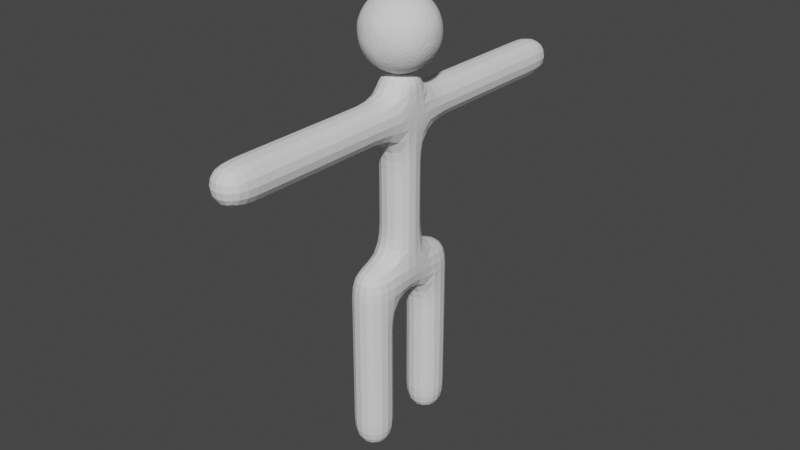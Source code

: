 # Source: 02-Humanoide-00.blend  (saved by Blender 3.2.14; exported with 4.5.12 LTS)
import bpy
from mathutils import Matrix  # noqa: F401  (used for matrix-valued properties, if any)

bpy.ops.wm.read_factory_settings(use_empty=True)
scene = bpy.context.scene
scene.name = 'Scene'

# ---- collections
col_collection = bpy.data.collections.new('Collection'); scene.collection.children.link(col_collection)

# ---- world
world_world = bpy.data.worlds.new('World'); scene.world = world_world
world_world.use_nodes = True; world_world.node_tree.nodes.clear()
_N = world_world.node_tree.nodes; _L = world_world.node_tree.links
n0 = _N.new('ShaderNodeOutputWorld'); n0.name = 'World Output'; n0.location = (300, 300)
n1 = _N.new('ShaderNodeBackground'); n1.name = 'Background'; n1.location = (10, 300)
n1.inputs[0].default_value = (0.05088, 0.05088, 0.05088, 1.0)
_L.new(n1.outputs[0], n0.inputs[0])
n0.is_active_output = True
world_world.color = (0.05088, 0.05088, 0.05088)
world_world.use_sun_shadow = False
world_world.sun_shadow_jitter_overblur = 0.0

# ---- meshes
me_cubo = bpy.data.meshes.new('Cubo')
me_cubo.from_pydata([(-1.0, 1.0, -1.0), (-1.0, 1.0, 1.0), (-1.0, 3.0, -1.0), (-1.0, 3.0, 1.0), (1.0, 1.0, -1.0), (1.0, 1.0, 1.0), (1.0, 3.0, -1.0), (1.0, 3.0, 1.0), (-1.0, 1.0, 3.0), (-1.0, 3.0, 3.0), (1.0, 3.0, 3.0), (1.0, 1.0, 3.0), (-1.0, 1.0, 5.0), (-1.0, 3.0, 5.0), (1.0, 3.0, 5.0), (1.0, 1.0, 5.0), (-1.0, 1.0, 7.0), (-1.0, 3.0, 7.0), (1.0, 3.0, 7.0), (1.0, 1.0, 7.0), (-1.0, 1.0, 9.0), (-1.0, 3.0, 9.0), (1.0, 3.0, 9.0), (1.0, 1.0, 9.0), (1.0, -1.0, 7.0), (-1.0, -1.0, 7.0), (1.0, -1.0, 9.0), (-1.0, -1.0, 9.0), (1.0, -3.0, 7.0), (-1.0, -3.0, 7.0), (1.0, -3.0, 9.0), (-1.0, -3.0, 9.0), (1.0, -1.0, 5.0), (-1.0, -1.0, 5.0), (1.0, -3.0, 5.0), (-1.0, -3.0, 5.0), (1.0, -1.0, 3.0), (-1.0, -1.0, 3.0), (1.0, -3.0, 3.0), (-1.0, -3.0, 3.0), (1.0, -1.0, 1.0), (-1.0, -1.0, 1.0), (1.0, -3.0, 1.0), (-1.0, -3.0, 1.0), (1.0, -1.0, -1.0), (-1.0, -1.0, -1.0), (1.0, -3.0, -1.0), (-1.0, -3.0, -1.0), (1.0, 1.0, 11.0), (-1.0, 1.0, 11.0), (1.0, -1.0, 11.0), (-1.0, -1.0, 11.0), (1.0, 1.0, 13.0), (-1.0, 1.0, 13.0), (1.0, -1.0, 13.0), (-1.0, -1.0, 13.0), (1.0, 1.0, 15.0), (-1.0, 1.0, 15.0), (1.0, -1.0, 15.0), (-1.0, -1.0, 15.0), (1.0, 1.0, 17.0), (-1.0, 1.0, 17.0), (1.0, -1.0, 17.0), (-1.0, -1.0, 17.0), (1.0, 3.0, 15.0), (-1.0, 3.0, 15.0), (1.0, 3.0, 17.0), (-1.0, 3.0, 17.0), (1.0, 5.0, 15.0), (-1.0, 5.0, 15.0), (1.0, 5.0, 17.0), (-1.0, 5.0, 17.0), (1.0, 7.0, 15.0), (-1.0, 7.0, 15.0), (1.0, 7.0, 17.0), (-1.0, 7.0, 17.0), (1.0, 9.0, 15.0), (-1.0, 9.0, 15.0), (1.0, 9.0, 17.0), (-1.0, 9.0, 17.0), (1.0, 11.0, 15.0), (-1.0, 11.0, 15.0), (1.0, 11.0, 17.0), (-1.0, 11.0, 17.0), (1.0, -3.0, 15.0), (-1.0, -3.0, 15.0), (1.0, -3.0, 17.0), (-1.0, -3.0, 17.0), (1.0, -5.0, 15.0), (-1.0, -5.0, 15.0), (1.0, -5.0, 17.0), (-1.0, -5.0, 17.0), (1.0, -7.0, 15.0), (-1.0, -7.0, 15.0), (1.0, -7.0, 17.0), (-1.0, -7.0, 17.0), (1.0, -9.0, 15.0), (-1.0, -9.0, 15.0), (1.0, -9.0, 17.0), (-1.0, -9.0, 17.0), (1.0, -11.0, 15.0), (-1.0, -11.0, 15.0), (1.0, -11.0, 17.0), (-1.0, -11.0, 17.0), (0.0, 0.0, 17.7), (1.447, -1.051, 18.81), (-0.5528, -1.701, 18.81), (-1.789, 0.0, 18.81), (-0.5528, 1.701, 18.81), (1.447, 1.051, 18.81), (0.5528, -1.701, 20.59), (-1.447, -1.051, 20.59), (-1.447, 1.051, 20.59), (0.5528, 1.701, 20.59), (1.789, 0.0, 20.59), (0.0, 0.0, 21.7), (-0.3249, -1.0, 18.0), (0.8506, -0.618, 18.0), (0.5257, -1.618, 18.65), (1.701, 0.0, 18.65), (0.8506, 0.618, 18.0), (-1.051, 0.0, 18.0), (-1.376, -1.0, 18.65), (-0.3249, 1.0, 18.0), (-1.376, 1.0, 18.65), (0.5257, 1.618, 18.65), (1.902, -0.618, 19.7), (1.902, 0.618, 19.7), (0.0, -2.0, 19.7), (1.176, -1.618, 19.7), (-1.902, -0.618, 19.7), (-1.176, -1.618, 19.7), (-1.176, 1.618, 19.7), (-1.902, 0.618, 19.7), (1.176, 1.618, 19.7), (0.0, 2.0, 19.7), (1.376, -1.0, 20.75), (-0.5257, -1.618, 20.75), (-1.701, 0.0, 20.75), (-0.5257, 1.618, 20.75), (1.376, 1.0, 20.75), (0.3249, -1.0, 21.4), (1.051, 0.0, 21.4), (-0.8506, -0.618, 21.4), (-0.8506, 0.618, 21.4), (0.3249, 1.0, 21.4), (1.0, 1.0, 18.0), (-1.0, 1.0, 18.0), (1.0, -1.0, 18.0), (-1.0, -1.0, 18.0)], [], [(0, 1, 3, 2), (2, 3, 7, 6), (6, 7, 5, 4), (4, 5, 1, 0), (2, 6, 4, 0), (5, 7, 10, 11), (8, 11, 15, 12), (3, 1, 8, 9), (1, 5, 11, 8), (7, 3, 9, 10), (14, 13, 17, 18), (10, 9, 13, 14), (11, 10, 14, 15), (9, 8, 12, 13), (19, 18, 22, 23), (15, 14, 18, 19), (13, 12, 16, 17), (12, 15, 19, 16), (22, 21, 20, 23), (17, 16, 20, 21), (19, 23, 26, 24), (18, 17, 21, 22), (27, 25, 29, 31), (27, 26, 50, 51), (16, 19, 24, 25), (20, 16, 25, 27), (29, 28, 30, 31), (26, 27, 31, 30), (24, 26, 30, 28), (29, 25, 33, 35), (32, 34, 38, 36), (28, 29, 35, 34), (24, 28, 34, 32), (25, 24, 32, 33), (38, 39, 43, 42), (34, 35, 39, 38), (35, 33, 37, 39), (33, 32, 36, 37), (43, 41, 45, 47), (39, 37, 41, 43), (37, 36, 40, 41), (36, 38, 42, 40), (45, 44, 46, 47), (41, 40, 44, 45), (40, 42, 46, 44), (42, 43, 47, 46), (50, 48, 52, 54), (23, 20, 49, 48), (20, 27, 51, 49), (26, 23, 48, 50), (54, 52, 56, 58), (48, 49, 53, 52), (49, 51, 55, 53), (51, 50, 54, 55), (57, 59, 63, 61), (52, 53, 57, 56), (53, 55, 59, 57), (55, 54, 58, 59), (62, 60, 146, 148), (58, 62, 86, 84), (58, 56, 60, 62), (61, 60, 66, 67), (64, 65, 69, 68), (60, 56, 64, 66), (57, 61, 67, 65), (56, 57, 65, 64), (70, 68, 72, 74), (66, 64, 68, 70), (67, 66, 70, 71), (65, 67, 71, 69), (73, 75, 79, 77), (71, 70, 74, 75), (69, 71, 75, 73), (68, 69, 73, 72), (78, 76, 80, 82), (72, 73, 77, 76), (74, 72, 76, 78), (75, 74, 78, 79), (80, 81, 83, 82), (79, 78, 82, 83), (77, 79, 83, 81), (76, 77, 81, 80), (87, 85, 89, 91), (59, 58, 84, 85), (63, 59, 85, 87), (62, 63, 87, 86), (88, 90, 94, 92), (85, 84, 88, 89), (84, 86, 90, 88), (86, 87, 91, 90), (95, 93, 97, 99), (90, 91, 95, 94), (91, 89, 93, 95), (89, 88, 92, 93), (97, 96, 100, 101), (93, 92, 96, 97), (92, 94, 98, 96), (94, 95, 99, 98), (101, 100, 102, 103), (96, 98, 102, 100), (98, 99, 103, 102), (99, 97, 101, 103), (104, 117, 116), (105, 117, 119), (104, 116, 121), (104, 121, 123), (104, 123, 120), (105, 119, 126), (106, 118, 128), (107, 122, 130), (108, 124, 132), (109, 125, 134), (105, 126, 129), (106, 128, 131), (107, 130, 133), (108, 132, 135), (109, 134, 127), (110, 136, 141), (111, 137, 143), (112, 138, 144), (113, 139, 145), (114, 140, 142), (142, 145, 115), (142, 140, 145), (140, 113, 145), (145, 144, 115), (145, 139, 144), (139, 112, 144), (144, 143, 115), (144, 138, 143), (138, 111, 143), (143, 141, 115), (143, 137, 141), (137, 110, 141), (141, 142, 115), (141, 136, 142), (136, 114, 142), (127, 140, 114), (127, 134, 140), (134, 113, 140), (135, 139, 113), (135, 132, 139), (132, 112, 139), (133, 138, 112), (133, 130, 138), (130, 111, 138), (131, 137, 111), (131, 128, 137), (128, 110, 137), (129, 136, 110), (129, 126, 136), (126, 114, 136), (134, 135, 113), (134, 125, 135), (125, 108, 135), (132, 133, 112), (132, 124, 133), (124, 107, 133), (130, 131, 111), (130, 122, 131), (122, 106, 131), (128, 129, 110), (128, 118, 129), (118, 105, 129), (126, 127, 114), (126, 119, 127), (119, 109, 127), (120, 125, 109), (120, 123, 125), (123, 108, 125), (123, 124, 108), (123, 121, 124), (121, 107, 124), (121, 122, 107), (121, 116, 122), (116, 106, 122), (119, 120, 109), (119, 117, 120), (117, 104, 120), (116, 118, 106), (116, 117, 118), (117, 105, 118), (146, 147, 149, 148), (60, 61, 147, 146), (61, 63, 149, 147), (63, 62, 148, 149)])
_uv = me_cubo.uv_layers.new(name='MapaUV')
_uv.uv.foreach_set('vector', [0.375, 0.0, 0.625, 0.0, 0.625, 0.25, 0.375, 0.25, 0.375, 0.25, 0.625, 0.25, 0.625, 0.5, 0.375, 0.5, 0.375, 0.5, 0.625, 0.5, 0.625, 0.75, 0.375, 0.75, 0.375, 0.75, 0.625, 0.75, 0.625, 1.0, 0.375, 1.0, 0.125, 0.5, 0.375, 0.5, 0.375, 0.75, 0.125, 0.75, 0.625, 0.75, 0.625, 0.5, 0.625, 0.5, 0.625, 0.75, 0.625, 1.0, 0.625, 0.75, 0.625, 0.75, 0.625, 1.0, 0.625, 0.25, 0.625, 0.0, 0.625, 0.0, 0.625, 0.25, 0.625, 1.0, 0.625, 0.75, 0.625, 0.75, 0.625, 1.0, 0.625, 0.5, 0.625, 0.25, 0.625, 0.25, 0.625, 0.5, 0.625, 0.5, 0.625, 0.25, 0.625, 0.25, 0.625, 0.5, 0.625, 0.5, 0.625, 0.25, 0.625, 0.25, 0.625, 0.5, 0.625, 0.75, 0.625, 0.5, 0.625, 0.5, 0.625, 0.75, 0.625, 0.25, 0.625, 0.0, 0.625, 0.0, 0.625, 0.25, 0.625, 0.75, 0.625, 0.5, 0.625, 0.5, 0.625, 0.75, 0.625, 0.75, 0.625, 0.5, 0.625, 0.5, 0.625, 0.75, 0.625, 0.25, 0.625, 0.0, 0.625, 0.0, 0.625, 0.25, 0.625, 1.0, 0.625, 0.75, 0.625, 0.75, 0.625, 1.0, 0.625, 0.5, 0.875, 0.5, 0.875, 0.75, 0.625, 0.75, 0.625, 0.25, 0.625, 0.0, 0.625, 0.0, 0.625, 0.25, 0.625, 0.75, 0.625, 0.75, 0.625, 0.75, 0.625, 0.75, 0.625, 0.5, 0.625, 0.25, 0.625, 0.25, 0.625, 0.5, 0.625, 0.0, 0.625, 0.0, 0.625, 0.0, 0.625, 0.0, 0.875, 0.75, 0.625, 0.75, 0.625, 0.75, 0.875, 0.75, 0.625, 1.0, 0.625, 0.75, 0.625, 0.75, 0.625, 1.0, 0.625, 0.0, 0.625, 0.0, 0.625, 0.0, 0.625, 0.0, 0.625, 1.0, 0.625, 0.75, 0.625, 0.75, 0.625, 1.0, 0.625, 0.75, 0.875, 0.75, 0.875, 0.75, 0.625, 0.75, 0.625, 0.75, 0.625, 0.75, 0.625, 0.75, 0.625, 0.75, 0.625, 0.0, 0.625, 0.0, 0.625, 0.0, 0.625, 0.0, 0.625, 0.75, 0.625, 0.75, 0.625, 0.75, 0.625, 0.75, 0.625, 0.75, 0.625, 1.0, 0.625, 1.0, 0.625, 0.75, 0.625, 0.75, 0.625, 0.75, 0.625, 0.75, 0.625, 0.75, 0.625, 1.0, 0.625, 0.75, 0.625, 0.75, 0.625, 1.0, 0.625, 0.75, 0.625, 1.0, 0.625, 1.0, 0.625, 0.75, 0.625, 0.75, 0.625, 1.0, 0.625, 1.0, 0.625, 0.75, 0.625, 0.0, 0.625, 0.0, 0.625, 0.0, 0.625, 0.0, 0.625, 1.0, 0.625, 0.75, 0.625, 0.75, 0.625, 1.0, 0.625, 0.0, 0.625, 0.0, 0.625, 0.0, 0.625, 0.0, 0.625, 0.0, 0.625, 0.0, 0.625, 0.0, 0.625, 0.0, 0.625, 1.0, 0.625, 0.75, 0.625, 0.75, 0.625, 1.0, 0.625, 0.75, 0.625, 0.75, 0.625, 0.75, 0.625, 0.75, 0.625, 1.0, 0.625, 0.75, 0.625, 0.75, 0.625, 1.0, 0.625, 1.0, 0.625, 0.75, 0.625, 0.75, 0.625, 1.0, 0.625, 0.75, 0.625, 0.75, 0.625, 0.75, 0.625, 0.75, 0.625, 0.75, 0.625, 1.0, 0.625, 1.0, 0.625, 0.75, 0.625, 0.75, 0.625, 0.75, 0.625, 0.75, 0.625, 0.75, 0.625, 0.75, 0.875, 0.75, 0.875, 0.75, 0.625, 0.75, 0.625, 0.0, 0.625, 0.0, 0.625, 0.0, 0.625, 0.0, 0.625, 0.75, 0.625, 0.75, 0.625, 0.75, 0.625, 0.75, 0.625, 0.75, 0.625, 0.75, 0.625, 0.75, 0.625, 0.75, 0.625, 0.75, 0.875, 0.75, 0.875, 0.75, 0.625, 0.75, 0.625, 0.0, 0.625, 0.0, 0.625, 0.0, 0.625, 0.0, 0.875, 0.75, 0.625, 0.75, 0.625, 0.75, 0.875, 0.75, 0.625, 0.0, 0.625, 0.0, 0.625, 0.0, 0.625, 0.0, 0.625, 0.75, 0.875, 0.75, 0.875, 0.75, 0.625, 0.75, 0.625, 0.0, 0.625, 0.0, 0.625, 0.0, 0.625, 0.0, 0.875, 0.75, 0.625, 0.75, 0.625, 0.75, 0.875, 0.75, 0.625, 0.75, 0.625, 0.75, 0.625, 0.75, 0.625, 0.75, 0.625, 0.75, 0.625, 0.75, 0.625, 0.75, 0.625, 0.75, 0.625, 0.75, 0.625, 0.75, 0.625, 0.75, 0.625, 0.75, 0.875, 0.75, 0.625, 0.75, 0.625, 0.75, 0.875, 0.75, 0.625, 0.75, 0.875, 0.75, 0.875, 0.75, 0.625, 0.75, 0.625, 0.75, 0.625, 0.75, 0.625, 0.75, 0.625, 0.75, 0.625, 0.0, 0.625, 0.0, 0.625, 0.0, 0.625, 0.0, 0.625, 0.75, 0.875, 0.75, 0.875, 0.75, 0.625, 0.75, 0.625, 0.75, 0.625, 0.75, 0.625, 0.75, 0.625, 0.75, 0.625, 0.75, 0.625, 0.75, 0.625, 0.75, 0.625, 0.75, 0.875, 0.75, 0.625, 0.75, 0.625, 0.75, 0.875, 0.75, 0.625, 0.0, 0.625, 0.0, 0.625, 0.0, 0.625, 0.0, 0.625, 0.0, 0.625, 0.0, 0.625, 0.0, 0.625, 0.0, 0.875, 0.75, 0.625, 0.75, 0.625, 0.75, 0.875, 0.75, 0.625, 0.0, 0.625, 0.0, 0.625, 0.0, 0.625, 0.0, 0.625, 0.75, 0.875, 0.75, 0.875, 0.75, 0.625, 0.75, 0.625, 0.75, 0.625, 0.75, 0.625, 0.75, 0.625, 0.75, 0.625, 0.75, 0.875, 0.75, 0.875, 0.75, 0.625, 0.75, 0.625, 0.75, 0.625, 0.75, 0.625, 0.75, 0.625, 0.75, 0.875, 0.75, 0.625, 0.75, 0.625, 0.75, 0.875, 0.75, 0.625, 0.75, 0.875, 0.75, 0.875, 0.75, 0.625, 0.75, 0.875, 0.75, 0.625, 0.75, 0.625, 0.75, 0.875, 0.75, 0.625, 0.0, 0.625, 0.0, 0.625, 0.0, 0.625, 0.0, 0.625, 0.75, 0.875, 0.75, 0.875, 0.75, 0.625, 0.75, 0.625, 0.0, 0.625, 0.0, 0.625, 0.0, 0.625, 0.0, 0.875, 0.75, 0.625, 0.75, 0.625, 0.75, 0.875, 0.75, 0.625, 0.0, 0.625, 0.0, 0.625, 0.0, 0.625, 0.0, 0.625, 0.75, 0.875, 0.75, 0.875, 0.75, 0.625, 0.75, 0.625, 0.75, 0.625, 0.75, 0.625, 0.75, 0.625, 0.75, 0.875, 0.75, 0.625, 0.75, 0.625, 0.75, 0.875, 0.75, 0.625, 0.75, 0.625, 0.75, 0.625, 0.75, 0.625, 0.75, 0.625, 0.75, 0.875, 0.75, 0.875, 0.75, 0.625, 0.75, 0.625, 0.0, 0.625, 0.0, 0.625, 0.0, 0.625, 0.0, 0.625, 0.75, 0.875, 0.75, 0.875, 0.75, 0.625, 0.75, 0.625, 0.0, 0.625, 0.0, 0.625, 0.0, 0.625, 0.0, 0.875, 0.75, 0.625, 0.75, 0.625, 0.75, 0.875, 0.75, 0.875, 0.75, 0.625, 0.75, 0.625, 0.75, 0.875, 0.75, 0.875, 0.75, 0.625, 0.75, 0.625, 0.75, 0.875, 0.75, 0.625, 0.75, 0.625, 0.75, 0.625, 0.75, 0.625, 0.75, 0.625, 0.75, 0.875, 0.75, 0.875, 0.75, 0.625, 0.75, 0.875, 0.75, 0.625, 0.75, 0.625, 0.75, 0.875, 0.75, 0.625, 0.75, 0.625, 0.75, 0.625, 0.75, 0.625, 0.75, 0.625, 0.75, 0.875, 0.75, 0.875, 0.75, 0.625, 0.75, 0.625, 0.0, 0.625, 0.0, 0.625, 0.0, 0.625, 0.0, 0.1818, 0.0, 0.2273, 0.07873, 0.1364, 0.07873, 0.2727, 0.1575, 0.3182, 0.07873, 0.3636, 0.1575, 0.9091, 0.0, 0.9545, 0.07873, 0.8636, 0.07873, 0.7273, 0.0, 0.7727, 0.07873, 0.6818, 0.07873, 0.5455, 0.0, 0.5909, 0.07873, 0.5, 0.07873, 0.2727, 0.1575, 0.3636, 0.1575, 0.3182, 0.2362, 0.09091, 0.1575, 0.1818, 0.1575, 0.1364, 0.2362, 0.8182, 0.1575, 0.9091, 0.1575, 0.8636, 0.2362, 0.6364, 0.1575, 0.7273, 0.1575, 0.6818, 0.2362, 0.4545, 0.1575, 0.5455, 0.1575, 0.5, 0.2362, 0.2727, 0.1575, 0.3182, 0.2362, 0.2273, 0.2362, 0.09091, 0.1575, 0.1364, 0.2362, 0.04546, 0.2362, 0.8182, 0.1575, 0.8636, 0.2362, 0.7727, 0.2362, 0.6364, 0.1575, 0.6818, 0.2362, 0.5909, 0.2362, 0.4545, 0.1575, 0.5, 0.2362, 0.4091, 0.2362, 0.1818, 0.3149, 0.2727, 0.3149, 0.2273, 0.3937, 0.0, 0.3149, 0.09091, 0.3149, 0.04546, 0.3937, 0.7273, 0.3149, 0.8182, 0.3149, 0.7727, 0.3937, 0.5455, 0.3149, 0.6364, 0.3149, 0.5909, 0.3937, 0.3636, 0.3149, 0.4545, 0.3149, 0.4091, 0.3937, 0.4091, 0.3937, 0.5, 0.3937, 0.4545, 0.4724, 0.4091, 0.3937, 0.4545, 0.3149, 0.5, 0.3937, 0.4545, 0.3149, 0.5455, 0.3149, 0.5, 0.3937, 0.5909, 0.3937, 0.6818, 0.3937, 0.6364, 0.4724, 0.5909, 0.3937, 0.6364, 0.3149, 0.6818, 0.3937, 0.6364, 0.3149, 0.7273, 0.3149, 0.6818, 0.3937, 0.7727, 0.3937, 0.8636, 0.3937, 0.8182, 0.4724, 0.7727, 0.3937, 0.8182, 0.3149, 0.8636, 0.3937, 0.8182, 0.3149, 0.9091, 0.3149, 0.8636, 0.3937, 0.04546, 0.3937, 0.1364, 0.3937, 0.09091, 0.4724, 0.04546, 0.3937, 0.09091, 0.3149, 0.1364, 0.3937, 0.09091, 0.3149, 0.1818, 0.3149, 0.1364, 0.3937, 0.2273, 0.3937, 0.3182, 0.3937, 0.2727, 0.4724, 0.2273, 0.3937, 0.2727, 0.3149, 0.3182, 0.3937, 0.2727, 0.3149, 0.3636, 0.3149, 0.3182, 0.3937, 0.4091, 0.2362, 0.4545, 0.3149, 0.3636, 0.3149, 0.4091, 0.2362, 0.5, 0.2362, 0.4545, 0.3149, 0.5, 0.2362, 0.5455, 0.3149, 0.4545, 0.3149, 0.5909, 0.2362, 0.6364, 0.3149, 0.5455, 0.3149, 0.5909, 0.2362, 0.6818, 0.2362, 0.6364, 0.3149, 0.6818, 0.2362, 0.7273, 0.3149, 0.6364, 0.3149, 0.7727, 0.2362, 0.8182, 0.3149, 0.7273, 0.3149, 0.7727, 0.2362, 0.8636, 0.2362, 0.8182, 0.3149, 0.8636, 0.2362, 0.9091, 0.3149, 0.8182, 0.3149, 0.04546, 0.2362, 0.09091, 0.3149, 0.0, 0.3149, 0.04546, 0.2362, 0.1364, 0.2362, 0.09091, 0.3149, 0.1364, 0.2362, 0.1818, 0.3149, 0.09091, 0.3149, 0.2273, 0.2362, 0.2727, 0.3149, 0.1818, 0.3149, 0.2273, 0.2362, 0.3182, 0.2362, 0.2727, 0.3149, 0.3182, 0.2362, 0.3636, 0.3149, 0.2727, 0.3149, 0.5, 0.2362, 0.5909, 0.2362, 0.5455, 0.3149, 0.5, 0.2362, 0.5455, 0.1575, 0.5909, 0.2362, 0.5455, 0.1575, 0.6364, 0.1575, 0.5909, 0.2362, 0.6818, 0.2362, 0.7727, 0.2362, 0.7273, 0.3149, 0.6818, 0.2362, 0.7273, 0.1575, 0.7727, 0.2362, 0.7273, 0.1575, 0.8182, 0.1575, 0.7727, 0.2362, 0.8636, 0.2362, 0.9545, 0.2362, 0.9091, 0.3149, 0.8636, 0.2362, 0.9091, 0.1575, 0.9545, 0.2362, 0.9091, 0.1575, 1.0, 0.1575, 0.9545, 0.2362, 0.1364, 0.2362, 0.2273, 0.2362, 0.1818, 0.3149, 0.1364, 0.2362, 0.1818, 0.1575, 0.2273, 0.2362, 0.1818, 0.1575, 0.2727, 0.1575, 0.2273, 0.2362, 0.3182, 0.2362, 0.4091, 0.2362, 0.3636, 0.3149, 0.3182, 0.2362, 0.3636, 0.1575, 0.4091, 0.2362, 0.3636, 0.1575, 0.4545, 0.1575, 0.4091, 0.2362, 0.5, 0.07873, 0.5455, 0.1575, 0.4545, 0.1575, 0.5, 0.07873, 0.5909, 0.07873, 0.5455, 0.1575, 0.5909, 0.07873, 0.6364, 0.1575, 0.5455, 0.1575, 0.6818, 0.07873, 0.7273, 0.1575, 0.6364, 0.1575, 0.6818, 0.07873, 0.7727, 0.07873, 0.7273, 0.1575, 0.7727, 0.07873, 0.8182, 0.1575, 0.7273, 0.1575, 0.8636, 0.07873, 0.9091, 0.1575, 0.8182, 0.1575, 0.8636, 0.07873, 0.9545, 0.07873, 0.9091, 0.1575, 0.9545, 0.07873, 1.0, 0.1575, 0.9091, 0.1575, 0.3636, 0.1575, 0.4091, 0.07873, 0.4545, 0.1575, 0.3636, 0.1575, 0.3182, 0.07873, 0.4091, 0.07873, 0.3182, 0.07873, 0.3636, 0.0, 0.4091, 0.07873, 0.1364, 0.07873, 0.1818, 0.1575, 0.09091, 0.1575, 0.1364, 0.07873, 0.2273, 0.07873, 0.1818, 0.1575, 0.2273, 0.07873, 0.2727, 0.1575, 0.1818, 0.1575, 0.625, 0.75, 0.875, 0.75, 0.875, 0.75, 0.625, 0.75, 0.625, 0.75, 0.875, 0.75, 0.875, 0.75, 0.625, 0.75, 0.625, 0.0, 0.625, 0.0, 0.625, 0.0, 0.625, 0.0, 0.875, 0.75, 0.625, 0.75, 0.625, 0.75, 0.875, 0.75])
me_cubo.update()

# ---- objects
ob_cubo = bpy.data.objects.new('Cubo', me_cubo)

# ---- transforms, parenting, visibility, modifiers, constraints
ob_cubo.location = (0.0, 0.0, 0.0)
_m = ob_cubo.modifiers.new('Subdivisión', 'SUBSURF')
_m.levels = 4

# ---- collection membership
col_collection.objects.link(ob_cubo)

# ---- scene / render settings (as saved in the file)
scene.frame_start = 1; scene.frame_end = 250; scene.frame_set(1)
scene.render.engine = 'BLENDER_EEVEE_NEXT'
scene.cycles.sampling_pattern = 'TABULATED_SOBOL'
scene.cycles.use_light_tree = False
scene.view_settings.view_transform = 'Filmic'
bpy.context.view_layer.update()

# ---- added for rendering (the .blend has no active camera and no usable light): camera, sun
cam_auto = bpy.data.cameras.new('AutoCamera')
cam_auto.lens = 50.0
cam_auto.sensor_width = 36.0
cam_auto.clip_end = 1000.0
ob_auto_camera = bpy.data.objects.new('AutoCamera', cam_auto)
scene.collection.objects.link(ob_auto_camera)
ob_auto_camera.location = (29.4588, -35.3506, 33.917)
ob_auto_camera.rotation_euler = (1.09748, -7.21219e-08, 0.694738)
scene.camera = ob_auto_camera
light_auto_sun = bpy.data.lights.new('AutoSun', 'SUN')
light_auto_sun.energy = 3.0
light_auto_sun.angle = 0.0523599
ob_auto_sun = bpy.data.objects.new('AutoSun', light_auto_sun)
scene.collection.objects.link(ob_auto_sun)
ob_auto_sun.rotation_euler = (0.872665, 0.174533, 0.523599)
bpy.context.view_layer.update()
